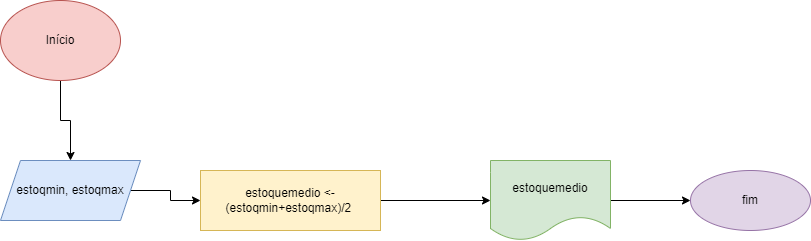

The diagram above was exported from draw.io. Its source (the exported page's mxGraphModel, read from the mxfile embedded in the PNG):
<mxGraphModel dx="1422" dy="794" grid="1" gridSize="10" guides="1" tooltips="1" connect="1" arrows="1" fold="1" page="1" pageScale="1" pageWidth="827" pageHeight="1169" math="0" shadow="0">
  <root>
    <mxCell id="0" />
    <mxCell id="1" parent="0" />
    <mxCell id="1RJjx4SBMq1WASqLl91T-3" value="" style="edgeStyle=orthogonalEdgeStyle;rounded=0;orthogonalLoop=1;jettySize=auto;html=1;" parent="1" source="1RJjx4SBMq1WASqLl91T-1" target="1RJjx4SBMq1WASqLl91T-2" edge="1">
      <mxGeometry relative="1" as="geometry" />
    </mxCell>
    <mxCell id="1RJjx4SBMq1WASqLl91T-1" value="Início" style="ellipse;whiteSpace=wrap;html=1;fillColor=#f8cecc;strokeColor=#b85450;" parent="1" vertex="1">
      <mxGeometry x="60" y="60" width="120" height="80" as="geometry" />
    </mxCell>
    <mxCell id="1RJjx4SBMq1WASqLl91T-5" value="" style="edgeStyle=orthogonalEdgeStyle;rounded=0;orthogonalLoop=1;jettySize=auto;html=1;" parent="1" source="1RJjx4SBMq1WASqLl91T-2" target="1RJjx4SBMq1WASqLl91T-4" edge="1">
      <mxGeometry relative="1" as="geometry" />
    </mxCell>
    <mxCell id="1RJjx4SBMq1WASqLl91T-2" value="estoqmin, estoqmax" style="shape=parallelogram;perimeter=parallelogramPerimeter;whiteSpace=wrap;html=1;fixedSize=1;fillColor=#dae8fc;strokeColor=#6c8ebf;" parent="1" vertex="1">
      <mxGeometry x="60" y="220" width="140" height="60" as="geometry" />
    </mxCell>
    <mxCell id="1RJjx4SBMq1WASqLl91T-7" value="" style="edgeStyle=orthogonalEdgeStyle;rounded=0;orthogonalLoop=1;jettySize=auto;html=1;" parent="1" source="1RJjx4SBMq1WASqLl91T-4" target="1RJjx4SBMq1WASqLl91T-6" edge="1">
      <mxGeometry relative="1" as="geometry" />
    </mxCell>
    <mxCell id="1RJjx4SBMq1WASqLl91T-4" value="estoquemedio &amp;lt;- (estoqmin+estoqmax)/2&amp;nbsp;" style="whiteSpace=wrap;html=1;fillColor=#fff2cc;strokeColor=#d6b656;" parent="1" vertex="1">
      <mxGeometry x="260" y="230" width="180" height="60" as="geometry" />
    </mxCell>
    <mxCell id="1RJjx4SBMq1WASqLl91T-9" value="" style="edgeStyle=orthogonalEdgeStyle;rounded=0;orthogonalLoop=1;jettySize=auto;html=1;" parent="1" source="1RJjx4SBMq1WASqLl91T-6" target="1RJjx4SBMq1WASqLl91T-8" edge="1">
      <mxGeometry relative="1" as="geometry" />
    </mxCell>
    <mxCell id="1RJjx4SBMq1WASqLl91T-6" value="estoquemedio" style="shape=document;whiteSpace=wrap;html=1;boundedLbl=1;fillColor=#d5e8d4;strokeColor=#82b366;" parent="1" vertex="1">
      <mxGeometry x="550" y="220" width="120" height="80" as="geometry" />
    </mxCell>
    <mxCell id="1RJjx4SBMq1WASqLl91T-8" value="fim" style="ellipse;whiteSpace=wrap;html=1;fillColor=#e1d5e7;strokeColor=#9673a6;" parent="1" vertex="1">
      <mxGeometry x="750" y="230" width="120" height="60" as="geometry" />
    </mxCell>
  </root>
</mxGraphModel>